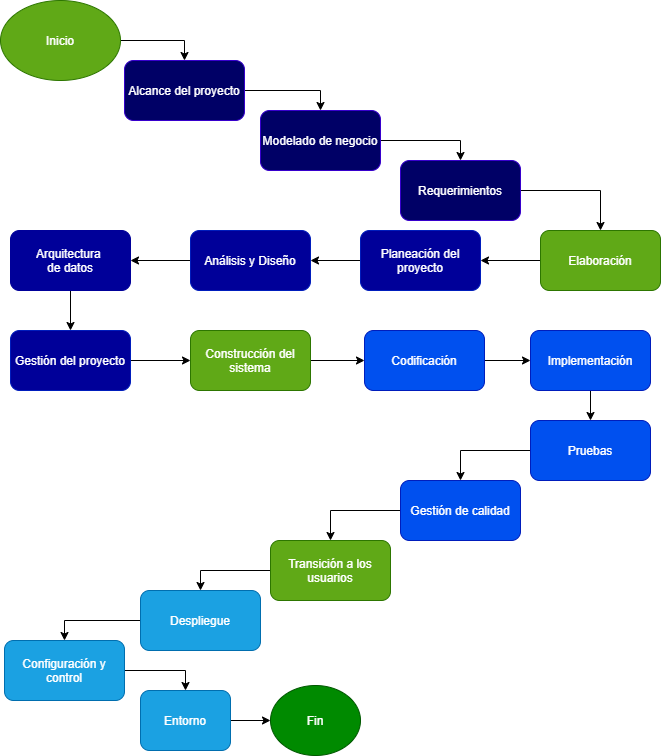

The diagram above was exported from draw.io. Its source (the exported page's mxGraphModel, read from the mxfile embedded in the PNG):
<mxGraphModel dx="865" dy="478" grid="1" gridSize="10" guides="1" tooltips="1" connect="1" arrows="1" fold="1" page="1" pageScale="1" pageWidth="827" pageHeight="1169" math="0" shadow="0">
  <root>
    <mxCell id="0" />
    <mxCell id="1" parent="0" />
    <mxCell id="2" style="edgeStyle=orthogonalEdgeStyle;rounded=0;orthogonalLoop=1;jettySize=auto;html=1;entryX=0.5;entryY=0;entryDx=0;entryDy=0;" edge="1" parent="1" target="4" source="38">
      <mxGeometry relative="1" as="geometry">
        <mxPoint x="170" y="70" as="sourcePoint" />
      </mxGeometry>
    </mxCell>
    <mxCell id="3" style="edgeStyle=orthogonalEdgeStyle;rounded=0;orthogonalLoop=1;jettySize=auto;html=1;exitX=1;exitY=0.5;exitDx=0;exitDy=0;entryX=0.5;entryY=0;entryDx=0;entryDy=0;" edge="1" parent="1" source="4" target="14">
      <mxGeometry relative="1" as="geometry" />
    </mxCell>
    <mxCell id="4" value="Alcance del proyecto" style="rounded=1;whiteSpace=wrap;html=1;strokeColor=#3700CC;fontColor=#ffffff;fillColor=#000066;" vertex="1" parent="1">
      <mxGeometry x="174" y="90" width="120" height="60" as="geometry" />
    </mxCell>
    <mxCell id="5" style="edgeStyle=orthogonalEdgeStyle;rounded=0;orthogonalLoop=1;jettySize=auto;html=1;exitX=0;exitY=0.5;exitDx=0;exitDy=0;entryX=1;entryY=0.5;entryDx=0;entryDy=0;" edge="1" parent="1" source="6" target="8">
      <mxGeometry relative="1" as="geometry" />
    </mxCell>
    <mxCell id="6" value="Elaboración" style="rounded=1;whiteSpace=wrap;html=1;fillColor=#60a917;strokeColor=#2D7600;fontColor=#ffffff;" vertex="1" parent="1">
      <mxGeometry x="590" y="260" width="120" height="60" as="geometry" />
    </mxCell>
    <mxCell id="7" style="edgeStyle=orthogonalEdgeStyle;rounded=0;orthogonalLoop=1;jettySize=auto;html=1;exitX=0;exitY=0.5;exitDx=0;exitDy=0;entryX=1;entryY=0.5;entryDx=0;entryDy=0;" edge="1" parent="1" source="8" target="18">
      <mxGeometry relative="1" as="geometry" />
    </mxCell>
    <mxCell id="8" value="Planeación del proyecto" style="rounded=1;whiteSpace=wrap;html=1;strokeColor=#001DBC;fontColor=#ffffff;fillColor=#000099;" vertex="1" parent="1">
      <mxGeometry x="410" y="260" width="120" height="60" as="geometry" />
    </mxCell>
    <mxCell id="9" style="edgeStyle=orthogonalEdgeStyle;rounded=0;orthogonalLoop=1;jettySize=auto;html=1;exitX=1;exitY=0.5;exitDx=0;exitDy=0;entryX=0;entryY=0.5;entryDx=0;entryDy=0;" edge="1" parent="1" source="10" target="37">
      <mxGeometry relative="1" as="geometry" />
    </mxCell>
    <mxCell id="10" value="Construcción del sistema" style="rounded=1;whiteSpace=wrap;html=1;fillColor=#60a917;strokeColor=#2D7600;fontColor=#ffffff;" vertex="1" parent="1">
      <mxGeometry x="240" y="360" width="120" height="60" as="geometry" />
    </mxCell>
    <mxCell id="11" style="edgeStyle=orthogonalEdgeStyle;rounded=0;orthogonalLoop=1;jettySize=auto;html=1;exitX=0;exitY=0.5;exitDx=0;exitDy=0;entryX=0.5;entryY=0;entryDx=0;entryDy=0;" edge="1" parent="1" source="12" target="24">
      <mxGeometry relative="1" as="geometry" />
    </mxCell>
    <mxCell id="12" value="Transición a los usuarios" style="rounded=1;whiteSpace=wrap;html=1;fillColor=#60a917;strokeColor=#2D7600;fontColor=#ffffff;" vertex="1" parent="1">
      <mxGeometry x="320" y="570" width="120" height="60" as="geometry" />
    </mxCell>
    <mxCell id="13" style="edgeStyle=orthogonalEdgeStyle;rounded=0;orthogonalLoop=1;jettySize=auto;html=1;exitX=1;exitY=0.5;exitDx=0;exitDy=0;entryX=0.5;entryY=0;entryDx=0;entryDy=0;" edge="1" parent="1" source="14" target="16">
      <mxGeometry relative="1" as="geometry" />
    </mxCell>
    <mxCell id="14" value="Modelado de negocio" style="rounded=1;whiteSpace=wrap;html=1;strokeColor=#3700CC;fontColor=#ffffff;fillColor=#000066;" vertex="1" parent="1">
      <mxGeometry x="310" y="140" width="120" height="60" as="geometry" />
    </mxCell>
    <mxCell id="15" style="edgeStyle=orthogonalEdgeStyle;rounded=0;orthogonalLoop=1;jettySize=auto;html=1;exitX=1;exitY=0.5;exitDx=0;exitDy=0;entryX=0.5;entryY=0;entryDx=0;entryDy=0;" edge="1" parent="1" source="16" target="6">
      <mxGeometry relative="1" as="geometry" />
    </mxCell>
    <mxCell id="16" value="Requerimientos" style="rounded=1;whiteSpace=wrap;html=1;strokeColor=#3700CC;fontColor=#ffffff;fillColor=#000066;" vertex="1" parent="1">
      <mxGeometry x="450" y="190" width="120" height="60" as="geometry" />
    </mxCell>
    <mxCell id="17" style="edgeStyle=orthogonalEdgeStyle;rounded=0;orthogonalLoop=1;jettySize=auto;html=1;exitX=0;exitY=0.5;exitDx=0;exitDy=0;entryX=1;entryY=0.5;entryDx=0;entryDy=0;" edge="1" parent="1" source="18" target="26">
      <mxGeometry relative="1" as="geometry" />
    </mxCell>
    <mxCell id="18" value="Análisis y Diseño" style="rounded=1;whiteSpace=wrap;html=1;strokeColor=#001DBC;fontColor=#ffffff;fillColor=#000099;" vertex="1" parent="1">
      <mxGeometry x="240" y="260" width="120" height="60" as="geometry" />
    </mxCell>
    <mxCell id="19" style="edgeStyle=orthogonalEdgeStyle;rounded=0;orthogonalLoop=1;jettySize=auto;html=1;exitX=1;exitY=0.5;exitDx=0;exitDy=0;entryX=0.5;entryY=0;entryDx=0;entryDy=0;" edge="1" parent="1" source="20" target="34">
      <mxGeometry relative="1" as="geometry" />
    </mxCell>
    <mxCell id="20" value="Configuración y control" style="rounded=1;whiteSpace=wrap;html=1;fillColor=#1ba1e2;strokeColor=#006EAF;fontColor=#ffffff;" vertex="1" parent="1">
      <mxGeometry x="54" y="670" width="120" height="60" as="geometry" />
    </mxCell>
    <mxCell id="21" style="edgeStyle=orthogonalEdgeStyle;rounded=0;orthogonalLoop=1;jettySize=auto;html=1;exitX=0;exitY=0.5;exitDx=0;exitDy=0;entryX=0.5;entryY=0;entryDx=0;entryDy=0;" edge="1" parent="1" source="22" target="32">
      <mxGeometry relative="1" as="geometry" />
    </mxCell>
    <mxCell id="22" value="Pruebas" style="rounded=1;whiteSpace=wrap;html=1;fillColor=#0050ef;strokeColor=#001DBC;fontColor=#ffffff;" vertex="1" parent="1">
      <mxGeometry x="580" y="450" width="120" height="60" as="geometry" />
    </mxCell>
    <mxCell id="23" style="edgeStyle=orthogonalEdgeStyle;rounded=0;orthogonalLoop=1;jettySize=auto;html=1;exitX=0;exitY=0.5;exitDx=0;exitDy=0;entryX=0.5;entryY=0;entryDx=0;entryDy=0;" edge="1" parent="1" source="24" target="20">
      <mxGeometry relative="1" as="geometry" />
    </mxCell>
    <mxCell id="24" value="Despliegue" style="rounded=1;whiteSpace=wrap;html=1;fillColor=#1ba1e2;strokeColor=#006EAF;fontColor=#ffffff;" vertex="1" parent="1">
      <mxGeometry x="190" y="620" width="120" height="60" as="geometry" />
    </mxCell>
    <mxCell id="25" style="edgeStyle=orthogonalEdgeStyle;rounded=0;orthogonalLoop=1;jettySize=auto;html=1;exitX=0.5;exitY=1;exitDx=0;exitDy=0;" edge="1" parent="1" source="26" target="28">
      <mxGeometry relative="1" as="geometry" />
    </mxCell>
    <mxCell id="26" value="Arquitectura&amp;nbsp;&lt;br&gt;de datos" style="rounded=1;whiteSpace=wrap;html=1;fontColor=#ffffff;strokeColor=#000099;fillColor=#000099;" vertex="1" parent="1">
      <mxGeometry x="60" y="260" width="120" height="60" as="geometry" />
    </mxCell>
    <mxCell id="27" style="edgeStyle=orthogonalEdgeStyle;rounded=0;orthogonalLoop=1;jettySize=auto;html=1;exitX=1;exitY=0.5;exitDx=0;exitDy=0;entryX=0;entryY=0.5;entryDx=0;entryDy=0;" edge="1" parent="1" source="28" target="10">
      <mxGeometry relative="1" as="geometry" />
    </mxCell>
    <mxCell id="28" value="Gestión del proyecto" style="rounded=1;whiteSpace=wrap;html=1;strokeColor=#001DBC;fontColor=#ffffff;fillColor=#000099;" vertex="1" parent="1">
      <mxGeometry x="60" y="360" width="120" height="60" as="geometry" />
    </mxCell>
    <mxCell id="29" style="edgeStyle=orthogonalEdgeStyle;rounded=0;orthogonalLoop=1;jettySize=auto;html=1;exitX=0.5;exitY=1;exitDx=0;exitDy=0;entryX=0.5;entryY=0;entryDx=0;entryDy=0;" edge="1" parent="1" source="30" target="22">
      <mxGeometry relative="1" as="geometry" />
    </mxCell>
    <mxCell id="30" value="Implementación" style="rounded=1;whiteSpace=wrap;html=1;fillColor=#0050ef;strokeColor=#001DBC;fontColor=#ffffff;" vertex="1" parent="1">
      <mxGeometry x="580" y="360" width="120" height="60" as="geometry" />
    </mxCell>
    <mxCell id="31" style="edgeStyle=orthogonalEdgeStyle;rounded=0;orthogonalLoop=1;jettySize=auto;html=1;exitX=0;exitY=0.5;exitDx=0;exitDy=0;entryX=0.5;entryY=0;entryDx=0;entryDy=0;" edge="1" parent="1" source="32" target="12">
      <mxGeometry relative="1" as="geometry" />
    </mxCell>
    <mxCell id="32" value="Gestión de calidad" style="rounded=1;whiteSpace=wrap;html=1;fillColor=#0050ef;strokeColor=#001DBC;fontColor=#ffffff;" vertex="1" parent="1">
      <mxGeometry x="450" y="510" width="120" height="60" as="geometry" />
    </mxCell>
    <mxCell id="33" style="edgeStyle=orthogonalEdgeStyle;rounded=0;orthogonalLoop=1;jettySize=auto;html=1;exitX=1;exitY=0.5;exitDx=0;exitDy=0;" edge="1" parent="1" source="34" target="35">
      <mxGeometry relative="1" as="geometry" />
    </mxCell>
    <mxCell id="34" value="Entorno" style="rounded=1;whiteSpace=wrap;html=1;fillColor=#1ba1e2;strokeColor=#006EAF;fontColor=#ffffff;" vertex="1" parent="1">
      <mxGeometry x="190" y="720" width="90" height="60" as="geometry" />
    </mxCell>
    <mxCell id="35" value="Fin" style="ellipse;whiteSpace=wrap;html=1;strokeColor=#005700;fillColor=#008a00;fontColor=#ffffff;" vertex="1" parent="1">
      <mxGeometry x="320" y="715" width="90" height="70" as="geometry" />
    </mxCell>
    <mxCell id="36" style="edgeStyle=orthogonalEdgeStyle;rounded=0;orthogonalLoop=1;jettySize=auto;html=1;exitX=1;exitY=0.5;exitDx=0;exitDy=0;" edge="1" parent="1" source="37" target="30">
      <mxGeometry relative="1" as="geometry" />
    </mxCell>
    <mxCell id="37" value="Codificación" style="rounded=1;whiteSpace=wrap;html=1;fillColor=#0050ef;strokeColor=#001DBC;fontColor=#ffffff;" vertex="1" parent="1">
      <mxGeometry x="414" y="360" width="120" height="60" as="geometry" />
    </mxCell>
    <mxCell id="38" value="Inicio" style="ellipse;whiteSpace=wrap;html=1;fillColor=#60a917;strokeColor=#2D7600;fontColor=#ffffff;" vertex="1" parent="1">
      <mxGeometry x="50" y="30" width="120" height="80" as="geometry" />
    </mxCell>
  </root>
</mxGraphModel>